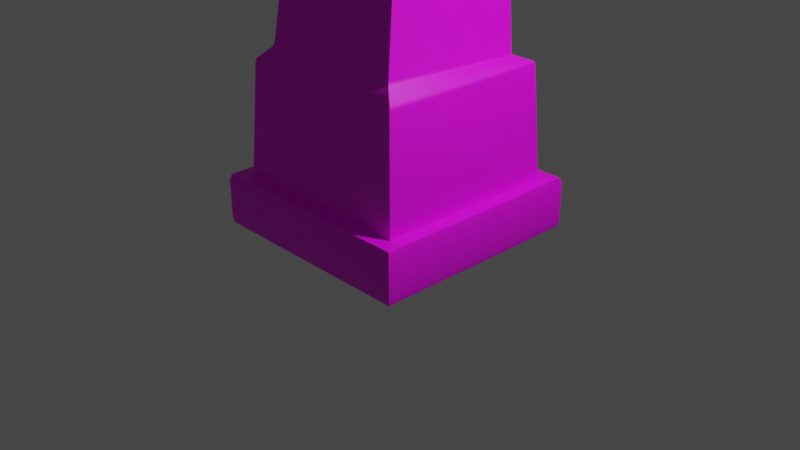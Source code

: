 # Source: pillar_example.blend  (saved by Blender 4.0.36; exported with 4.5.12 LTS)
import bpy
from mathutils import Matrix  # noqa: F401  (used for matrix-valued properties, if any)

bpy.ops.wm.read_factory_settings(use_empty=True)
scene = bpy.context.scene
scene.name = 'Scene'

# ---- collections
col_collection = bpy.data.collections.new('Collection'); scene.collection.children.link(col_collection)

# ---- images (referenced by path relative to the original .blend; pixels are not part of the script)
import os
ASSET_DIR = os.environ.get("B2B_ASSET_DIR", "")  # directory of the original .blend (textures are referenced by path, not embedded)
HERE = os.path.dirname(os.path.abspath(__file__))  # packed textures are extracted next to this script under _unpacked/

def load_image(name, relpath, width, height, colorspace="sRGB"):
    """Load a texture the original file referenced (path relative to the .blend, or extracted next to this script)."""
    p = next((c for c in (os.path.join(HERE, relpath), os.path.join(ASSET_DIR, relpath)) if relpath and os.path.exists(c)), "")
    if p:
        img = bpy.data.images.load(p, check_existing=True)
        img.name = name
    else:  # same state as the original file: an image datablock whose file is absent (Cycles renders it pink)
        img = bpy.data.images.new(name, width, height)
        img.source = "FILE"
        img.filepath = "//" + (relpath or name)
    img.colorspace_settings.name = colorspace
    return img
img_kip = load_image('kip', '', 1024, 1024, 'sRGB')

# ---- materials (node trees are filled in below, after node groups)
mat_checker = bpy.data.materials.new('checker')
mat_checker.use_transparent_shadow = False

# ---- node groups
ng_auto_smooth = bpy.data.node_groups.new('Auto Smooth', 'GeometryNodeTree')
_s = ng_auto_smooth.interface.new_socket(name='Geometry', in_out='OUTPUT', socket_type='NodeSocketGeometry')
_s = ng_auto_smooth.interface.new_socket(name='Geometry', in_out='INPUT', socket_type='NodeSocketGeometry')
_s = ng_auto_smooth.interface.new_socket(name='Angle', in_out='INPUT', socket_type='NodeSocketFloat')
_s.subtype = 'ANGLE'
_s.min_value = 0.0
_s.max_value = 3.142
ng_auto_smooth.is_modifier = True
_N = ng_auto_smooth.nodes; _L = ng_auto_smooth.links
n0 = _N.new('NodeGroupOutput'); n0.name = 'Group Output'; n0.location = (480, -100)
n1 = _N.new('NodeGroupInput'); n1.name = 'Group Input'; n1.location = (-420, -300)
n2 = _N.new('NodeGroupInput'); n2.name = 'Group Input.001'; n2.location = (-60, -100)
n3 = _N.new('GeometryNodeSetShadeSmooth'); n3.name = 'Set Shade Smooth'; n3.location = (120, -100)
n3.domain = 'EDGE'
n4 = _N.new('GeometryNodeSetShadeSmooth'); n4.name = 'Set Shade Smooth.001'; n4.location = (300, -100)
n5 = _N.new('GeometryNodeInputMeshEdgeAngle'); n5.name = 'Edge Angle'; n5.location = (-420, -220)
n6 = _N.new('GeometryNodeInputEdgeSmooth'); n6.name = 'Is Edge Smooth'; n6.location = (-60, -160)
n7 = _N.new('GeometryNodeInputShadeSmooth'); n7.name = 'Is Face Smooth'; n7.location = (-240, -340)
n8 = _N.new('FunctionNodeBooleanMath'); n8.name = 'Boolean Math'; n8.location = (-60, -220)
n9 = _N.new('FunctionNodeCompare'); n9.name = 'Compare'; n9.location = (-240, -180)
n9.operation = 'LESS_EQUAL'
_L.new(n5.outputs[0], n9.inputs[0])
_L.new(n4.outputs[0], n0.inputs[0])
_L.new(n1.outputs[1], n9.inputs[1])
_L.new(n9.outputs[0], n8.inputs[0])
_L.new(n7.outputs[0], n8.inputs[1])
_L.new(n2.outputs[0], n3.inputs[0])
_L.new(n6.outputs[0], n3.inputs[1])
_L.new(n3.outputs[0], n4.inputs[0])
_L.new(n8.outputs[0], n3.inputs[2])
n0.is_active_output = True

# ---- material node trees
mat_checker.use_nodes = True; mat_checker.node_tree.nodes.clear()
_N = mat_checker.node_tree.nodes; _L = mat_checker.node_tree.links
n0 = _N.new('ShaderNodeBsdfPrincipled'); n0.name = 'Principled BSDF'; n0.location = (10, 300)
n0.distribution = 'GGX'
n0.subsurface_method = 'BURLEY'
n0.inputs[3].default_value = 1.45
n0.inputs[27].default_value = (0.0, 0.0, 0.0, 1.0)
n0.inputs[28].default_value = 1.0
n1 = _N.new('ShaderNodeOutputMaterial'); n1.name = 'Material Output'; n1.location = (300, 300)
n2 = _N.new('ShaderNodeTexImage'); n2.name = 'Image Texture'; n2.location = (-280, 275)
n2.image = img_kip
_L.new(n0.outputs[0], n1.inputs[0])
_L.new(n2.outputs[0], n0.inputs[0])
n1.is_active_output = True

# ---- world
world_world = bpy.data.worlds.new('World'); scene.world = world_world
world_world.use_nodes = True; world_world.node_tree.nodes.clear()
_N = world_world.node_tree.nodes; _L = world_world.node_tree.links
n0 = _N.new('ShaderNodeOutputWorld'); n0.name = 'World Output'; n0.location = (300, 300)
n1 = _N.new('ShaderNodeBackground'); n1.name = 'Background'; n1.location = (10, 300)
n1.inputs[0].default_value = (0.05088, 0.05088, 0.05088, 1.0)
_L.new(n1.outputs[0], n0.inputs[0])
n0.is_active_output = True
world_world.color = (0.05088, 0.05088, 0.05088)
world_world.use_sun_shadow = False
world_world.sun_shadow_jitter_overblur = 0.0

# ---- cameras
cam_camera = bpy.data.cameras.new('Camera')
cam_camera.clip_end = 100.0
cam_camera.ortho_scale = 7.314

# ---- lights
light_light = bpy.data.lights.new('Light', 'POINT')
light_light.transmission_factor = 0.0
light_light.use_soft_falloff = False
light_light.energy = 1000.0
light_light.shadow_soft_size = 0.1
light_light.shadow_maximum_resolution = 0.006
light_light.use_absolute_resolution = True

# ---- meshes
me_cube_001 = bpy.data.meshes.new('Cube.001')
me_cube_001.from_pydata([(-1.03, -1.026, -0.06633), (-1.03, -1.026, 7.525), (-1.03, 0.9742, -0.06633), (-1.03, 0.9742, 7.525), (0.9697, -1.026, -0.06633), (0.9697, -1.026, 7.525), (0.9697, 0.9742, -0.06633), (0.9697, 0.9742, 7.525), (-1.03, -1.026, 6.987), (-1.03, -1.026, 0.4722), (-1.03, 0.9742, 0.4722), (-1.03, 0.9742, 6.987), (0.9697, 0.9742, 0.4722), (0.9697, 0.9742, 6.987), (0.9697, -1.026, 0.4722), (0.9697, -1.026, 6.987), (-1.201, 1.145, -0.007043), (-1.185, 1.129, -0.06633), (-1.185, -1.181, -0.06633), (-1.201, -1.196, -0.007043), (-1.201, -1.196, 7.466), (-1.185, -1.181, 7.525), (-1.185, 1.129, 7.525), (-1.201, 1.145, 7.466), (1.14, 1.145, -0.007043), (1.124, 1.129, -0.06633), (1.124, 1.129, 7.525), (1.14, 1.145, 7.466), (1.14, -1.196, -0.007043), (1.124, -1.181, -0.06633), (1.124, -1.181, 7.525), (1.14, -1.196, 7.466), (1.124, -1.181, 6.987), (1.14, -1.196, 7.046), (-1.201, -1.196, 7.046), (-1.185, -1.181, 6.987), (-1.185, -1.181, 0.4722), (-1.201, -1.196, 0.4129), (1.14, -1.196, 0.4129), (1.124, -1.181, 0.4722), (1.124, 1.129, 6.987), (1.14, 1.145, 7.046), (1.14, 1.145, 0.4129), (1.124, 1.129, 0.4722), (-1.185, 1.129, 6.987), (-1.201, 1.145, 7.046), (-1.201, 1.145, 0.4129), (-1.185, 1.129, 0.4722), (0.906, -0.9621, 5.787), (0.8342, -0.8903, 3.73), (-0.9666, -0.9621, 5.787), (-0.8948, -0.8903, 3.73), (0.906, 0.9105, 5.787), (0.8342, 0.8387, 3.73), (-0.9666, 0.9105, 5.787), (-0.8948, 0.8387, 3.73), (0.8198, -0.8139, 4.702), (0.8274, -0.9006, 4.592), (-0.9026, -0.9361, 5.315), (-0.8429, -0.6944, 5.181), (0.8197, 0.8232, 4.706), (0.8444, 0.8489, 4.579), (-0.8748, 0.8232, 4.706), (-0.905, 0.8489, 4.579), (-0.9348, 0.8787, 5.209), (-0.8958, 0.8441, 5.102), (0.8717, 0.8762, 5.165), (0.8379, 0.8415, 5.059), (0.858, -0.8522, 5.404), (0.8913, -0.9263, 5.52), (-0.5419, -0.6474, 4.811), (-0.5417, -0.356, 4.856), (-0.5654, 0.5493, 4.879), (-0.5561, 0.5588, 4.88), (-0.5736, 0.5657, 4.841), (-0.5696, 0.57, 5.104), (-0.5787, 0.5604, 5.101), (-0.5914, 0.5806, 5.138), (0.5559, 0.5591, 4.88), (0.5651, 0.5496, 4.88), (0.572, 0.5657, 4.841), (0.575, 0.5612, 5.074), (0.5657, 0.5706, 5.073), (0.5855, 0.5815, 5.105), (0.5344, -0.6332, 4.849), (0.5404, -0.6474, 4.811), (0.5591, -0.6579, 5.298), (0.5693, -0.6764, 5.337), (-0.2208, 0.08946, 7.525), (-0.3976, 0.2567, 7.746), (-0.3605, 0.2186, 7.742), (0.3483, 0.811, 7.746), (0.4845, 0.8483, 7.744), (-1.03, 0.9742, 7.667), (-1.003, 0.9436, 7.728), (-0.9047, -0.442, 7.746), (-0.9382, -0.5798, 7.741), (0.8989, -0.9562, 1.679), (0.9074, -0.9636, 1.644), (0.8454, -0.9015, 2.795), (0.8385, -0.8933, 2.763), (-0.968, -0.9636, 1.644), (-0.9595, -0.9562, 1.679), (-0.8991, -0.8933, 2.763), (-0.906, -0.9015, 2.795), (0.8987, 0.9018, 1.674), (0.9074, 0.9119, 1.644), (0.8454, 0.8499, 2.795), (0.8387, 0.8444, 2.759), (-0.9593, 0.9018, 1.674), (-0.968, 0.9119, 1.644), (-0.906, 0.8499, 2.795), (-0.8993, 0.8444, 2.759), (-0.7686, 0.7364, 2.615), (-0.7621, 0.7295, 2.572), (-0.8178, 0.7354, 1.754), (-0.8291, 0.7464, 1.717), (-0.8289, -0.8483, 1.807), (-0.8178, -0.8367, 1.849), (-0.7621, -0.7315, 2.661), (-0.7688, -0.7378, 2.699), (0.7079, 0.7364, 2.615), (0.7015, 0.7295, 2.572), (0.7572, 0.7354, 1.754), (0.7685, 0.7464, 1.717), (0.7082, -0.7378, 2.699), (0.7015, -0.7315, 2.661), (0.7572, -0.8367, 1.849), (0.7683, -0.8483, 1.807)], [], [(16, 46, 42, 24), (15, 13, 40, 32), (10, 12, 43, 47), (2, 6, 4, 0), (7, 88, 5), (34, 20, 23, 45), (19, 37, 46, 16), (33, 31, 20, 34), (13, 11, 44, 40), (111, 104, 51, 55), (13, 15, 48, 52), (8, 11, 54, 50), (28, 38, 37, 19), (5, 1, 21, 30), (7, 5, 30, 26), (6, 2, 17, 25), (0, 4, 29, 18), (8, 15, 32, 35), (4, 6, 25, 29), (3, 7, 26, 22), (1, 3, 22, 21), (45, 23, 27, 41), (14, 9, 36, 39), (9, 10, 47, 36), (24, 42, 38, 28), (12, 14, 39, 43), (41, 27, 31, 33), (11, 8, 35, 44), (17, 18, 19, 16), (21, 22, 23, 20), (25, 17, 16, 24), (22, 26, 27, 23), (29, 25, 24, 28), (26, 30, 31, 27), (18, 29, 28, 19), (30, 21, 20, 31), (33, 34, 35, 32), (37, 38, 39, 36), (41, 33, 32, 40), (38, 42, 43, 39), (45, 41, 40, 44), (42, 46, 47, 43), (34, 45, 44, 35), (46, 37, 36, 47), (2, 0, 18, 17), (11, 13, 52, 54), (115, 118, 119, 114), (106, 98, 14, 12), (100, 103, 120, 125), (118, 127, 126, 119), (109, 102, 117, 116), (64, 58, 50, 54), (69, 66, 52, 48), (105, 109, 116, 124), (66, 64, 54, 52), (58, 57, 69, 48, 50), (110, 106, 12, 10), (104, 99, 49, 51), (67, 68, 87, 83), (53, 55, 63, 61), (99, 107, 53, 49), (127, 123, 122, 126), (55, 51, 58, 63), (15, 8, 50, 48), (78, 73, 75, 82), (84, 79, 81, 86), (68, 56, 85, 87), (59, 65, 77, 70), (60, 62, 74, 80), (56, 60, 80, 85), (65, 67, 83, 77), (49, 53, 61, 57), (72, 71, 76), (59, 62, 63, 58), (62, 60, 61, 63), (60, 56, 57, 61), (69, 57, 56, 68), (65, 59, 58, 64), (67, 65, 64, 66), (68, 67, 66, 69), (51, 49, 57, 58), (72, 73, 74), (75, 76, 77), (78, 79, 80), (81, 82, 83), (71, 72, 74, 70), (75, 73, 72, 76), (73, 78, 80, 74), (81, 79, 78, 82), (79, 84, 85, 80), (87, 85, 84, 86), (76, 71, 70, 77), (82, 75, 77, 83), (86, 81, 83, 87), (62, 70, 74), (70, 62, 59), (3, 1, 96, 93), (7, 3, 93, 92), (5, 88, 1), (1, 88, 90, 96), (94, 89, 91), (88, 7, 92, 90), (90, 92, 91, 89), (96, 90, 89, 95), (94, 91, 92, 93), (95, 94, 93, 96), (95, 89, 94), (103, 112, 113, 120), (112, 108, 121, 113), (108, 100, 125, 121), (102, 97, 128, 117), (101, 110, 10, 9), (97, 105, 124, 128), (107, 111, 55, 53), (98, 101, 9, 14), (110, 101, 102, 109), (104, 111, 112, 103), (106, 110, 109, 105), (111, 107, 108, 112), (98, 106, 105, 97), (107, 99, 100, 108), (101, 98, 97, 102), (99, 104, 103, 100), (116, 117, 118, 115), (120, 113, 114, 119), (124, 116, 115, 123), (113, 121, 122, 114), (128, 124, 123, 127), (121, 125, 126, 122), (117, 128, 127, 118), (125, 120, 119, 126), (123, 115, 114, 122)])
me_cube_001.polygons.foreach_set('use_smooth', [True] * 132)
_k = set([(1, 3), (1, 88), (3, 7), (7, 88), (21, 30), (90, 92), (90, 96), (92, 93), (93, 96)])
me_cube_001.attributes.new('sharp_edge', 'BOOLEAN', 'EDGE').data.foreach_set('value', [ (min(e.vertices), max(e.vertices)) in _k for e in me_cube_001.edges])
_uv = me_cube_001.uv_layers.new(name='UVMap')
_uv.uv.foreach_set('vector', [0.6532, 0.8573, 0.6261, 0.8449, 0.6587, 0.6911, 0.6908, 0.6926, 0.141, 0.4921, 0.09534, 0.6464, 0.08297, 0.6441, 0.1317, 0.4864, 0.6127, 0.8382, 0.6422, 0.6899, 0.6539, 0.691, 0.6218, 0.843, 0.3881, 0.05254, 0.6285, 0.05254, 0.6285, 0.2929, 0.3881, 0.2929, 0.7178, 0.2891, 0.8441, 0.166, 0.9708, 0.2883, 0.1765, 0.9711, 0.1428, 0.9899, 0.05471, 0.8212, 0.08664, 0.8136, 0.5533, 0.9892, 0.5268, 0.968, 0.6261, 0.8449, 0.6532, 0.8573, 0.1273, 0.4842, 0.0997, 0.4695, 0.2084, 0.3361, 0.235, 0.3591, 0.09534, 0.6464, 0.1048, 0.8091, 0.09134, 0.8122, 0.08297, 0.6441, 0.4313, 0.787, 0.4224, 0.8925, 0.3699, 0.8904, 0.3738, 0.7832, 0.09534, 0.6464, 0.141, 0.4921, 0.2331, 0.5351, 0.1897, 0.663, 0.1857, 0.9472, 0.1048, 0.8091, 0.1911, 0.7915, 0.2426, 0.914, 0.6644, 0.5247, 0.6357, 0.534, 0.5454, 0.398, 0.5744, 0.3789, 0.9708, 0.2883, 0.9439, 0.03487, 0.9616, 0.01304, 0.9926, 0.3078, 0.7178, 0.2891, 0.9708, 0.2883, 0.9926, 0.3078, 0.699, 0.3078, 0.6285, 0.05254, 0.3881, 0.05254, 0.3695, 0.03394, 0.6471, 0.03394, 0.3881, 0.2929, 0.6285, 0.2929, 0.6471, 0.3115, 0.3695, 0.3115, 0.2388, 0.3769, 0.141, 0.4921, 0.1317, 0.4864, 0.2381, 0.3636, 0.6285, 0.2929, 0.6285, 0.05254, 0.6471, 0.03394, 0.6471, 0.3115, 0.7318, 0.0723, 0.7178, 0.2891, 0.699, 0.3078, 0.717, 0.05516, 0.9386, 0.08705, 0.7318, 0.0723, 0.717, 0.05516, 0.9558, 0.07219, 0.08664, 0.8136, 0.05471, 0.8212, 0.04405, 0.6388, 0.07787, 0.6435, 0.6194, 0.5394, 0.5387, 0.4202, 0.5422, 0.4016, 0.6315, 0.5355, 0.5226, 0.951, 0.6127, 0.8382, 0.6218, 0.843, 0.5237, 0.9638, 0.6908, 0.6926, 0.6587, 0.6911, 0.6357, 0.534, 0.6644, 0.5247, 0.6422, 0.6899, 0.6194, 0.5394, 0.6315, 0.5355, 0.6539, 0.691, 0.07787, 0.6435, 0.04405, 0.6388, 0.0997, 0.4695, 0.1273, 0.4842, 0.1048, 0.8091, 0.1857, 0.9472, 0.1803, 0.9674, 0.09134, 0.8122, 0.6574, 0.8592, 0.5578, 0.9911, 0.5533, 0.9892, 0.6532, 0.8573, 0.1377, 0.9911, 0.04986, 0.8226, 0.05471, 0.8212, 0.1428, 0.9899, 0.6955, 0.6927, 0.6574, 0.8592, 0.6532, 0.8573, 0.6908, 0.6926, 0.04986, 0.8226, 0.039, 0.6382, 0.04405, 0.6388, 0.05471, 0.8212, 0.6687, 0.5231, 0.6955, 0.6927, 0.6908, 0.6926, 0.6644, 0.5247, 0.039, 0.6382, 0.09538, 0.4672, 0.0997, 0.4695, 0.04405, 0.6388, 0.5788, 0.3775, 0.6687, 0.5231, 0.6644, 0.5247, 0.5744, 0.3789, 0.09538, 0.4672, 0.2038, 0.3339, 0.2084, 0.3361, 0.0997, 0.4695, 0.1273, 0.4842, 0.235, 0.3591, 0.2381, 0.3636, 0.1317, 0.4864, 0.5454, 0.398, 0.6357, 0.534, 0.6315, 0.5355, 0.5422, 0.4016, 0.07787, 0.6435, 0.1273, 0.4842, 0.1317, 0.4864, 0.08297, 0.6441, 0.6357, 0.534, 0.6587, 0.6911, 0.6539, 0.691, 0.6315, 0.5355, 0.08664, 0.8136, 0.07787, 0.6435, 0.08297, 0.6441, 0.09134, 0.8122, 0.6587, 0.6911, 0.6261, 0.8449, 0.6218, 0.843, 0.6539, 0.691, 0.1765, 0.9711, 0.08664, 0.8136, 0.09134, 0.8122, 0.1803, 0.9674, 0.6261, 0.8449, 0.5268, 0.968, 0.5237, 0.9638, 0.6218, 0.843, 0.3881, 0.05254, 0.3881, 0.2929, 0.3695, 0.3115, 0.3695, 0.03394, 0.1048, 0.8091, 0.09534, 0.6464, 0.1897, 0.663, 0.1911, 0.7915, 0.5166, 0.8038, 0.4583, 0.8908, 0.4373, 0.8822, 0.4502, 0.7877, 0.5528, 0.6844, 0.5367, 0.5584, 0.6194, 0.5394, 0.6422, 0.6899, 0.4385, 0.5653, 0.4515, 0.4659, 0.4588, 0.4731, 0.4503, 0.5676, 0.4827, 0.4667, 0.52, 0.5609, 0.4528, 0.5677, 0.461, 0.4737, 0.529, 0.8071, 0.4649, 0.9025, 0.4602, 0.8927, 0.5191, 0.8047, 0.2287, 0.7824, 0.2721, 0.9002, 0.2426, 0.914, 0.1911, 0.7915, 0.2512, 0.5434, 0.2341, 0.6695, 0.1897, 0.663, 0.2331, 0.5351, 0.5505, 0.6843, 0.529, 0.8071, 0.5191, 0.8047, 0.5373, 0.6814, 0.2341, 0.6695, 0.2287, 0.7824, 0.1911, 0.7915, 0.1897, 0.663, 0.3178, 0.436, 0.3203, 0.5565, 0.2512, 0.5434, 0.2331, 0.5351, 0.2939, 0.4191, 0.5312, 0.8078, 0.5528, 0.6844, 0.6422, 0.6899, 0.6127, 0.8382, 0.4493, 0.4651, 0.4365, 0.5652, 0.3787, 0.5628, 0.3952, 0.4594, 0.2418, 0.6707, 0.2584, 0.5507, 0.2713, 0.5724, 0.2623, 0.6742, 0.3768, 0.675, 0.3738, 0.7832, 0.3202, 0.7808, 0.3193, 0.6741, 0.4365, 0.5652, 0.4421, 0.6773, 0.3768, 0.675, 0.3787, 0.5628, 0.52, 0.5609, 0.5347, 0.6813, 0.4595, 0.6795, 0.4528, 0.5677, 0.3738, 0.7832, 0.3699, 0.8904, 0.2721, 0.9002, 0.3202, 0.7808, 0.141, 0.4921, 0.2388, 0.3769, 0.2939, 0.4191, 0.2331, 0.5351, 0.2841, 0.6762, 0.2816, 0.775, 0.2626, 0.7743, 0.2654, 0.6751, 0.2936, 0.5796, 0.2842, 0.6751, 0.2654, 0.674, 0.2732, 0.574, 0.2584, 0.5507, 0.3123, 0.5614, 0.2957, 0.5792, 0.2713, 0.5724, 0.2751, 0.8802, 0.2356, 0.781, 0.2603, 0.7746, 0.2778, 0.8325, 0.3108, 0.674, 0.3127, 0.7807, 0.2844, 0.7756, 0.2876, 0.6758, 0.3123, 0.5614, 0.3108, 0.674, 0.2876, 0.6758, 0.2957, 0.5792, 0.2356, 0.781, 0.2418, 0.6707, 0.2623, 0.6742, 0.2603, 0.7746, 0.3787, 0.5628, 0.3768, 0.675, 0.3193, 0.6741, 0.3203, 0.5565, 0.2816, 0.7759, 0.277, 0.8251, 0.2627, 0.7752, 0.2751, 0.8802, 0.3127, 0.7807, 0.3202, 0.7808, 0.2721, 0.9002, 0.3127, 0.7807, 0.3108, 0.674, 0.3193, 0.6741, 0.3202, 0.7808, 0.3108, 0.674, 0.3123, 0.5614, 0.3203, 0.5565, 0.3193, 0.6741, 0.2512, 0.5434, 0.3203, 0.5565, 0.3123, 0.5614, 0.2584, 0.5507, 0.2356, 0.781, 0.2751, 0.8802, 0.2721, 0.9002, 0.2287, 0.7824, 0.2418, 0.6707, 0.2356, 0.781, 0.2287, 0.7824, 0.2341, 0.6695, 0.2584, 0.5507, 0.2418, 0.6707, 0.2341, 0.6695, 0.2512, 0.5434, 0.3952, 0.4594, 0.3787, 0.5628, 0.3203, 0.5565, 0.3178, 0.436, 0.2816, 0.7759, 0.2816, 0.775, 0.2844, 0.7756, 0.2626, 0.7743, 0.2627, 0.7752, 0.2603, 0.7746, 0.2841, 0.6762, 0.2842, 0.6751, 0.2876, 0.6758, 0.2654, 0.674, 0.2654, 0.6751, 0.2623, 0.6742, 0.277, 0.8251, 0.2816, 0.7759, 0.2844, 0.7756, 0.2778, 0.8325, 0.2626, 0.7743, 0.2816, 0.775, 0.2816, 0.7759, 0.2627, 0.7752, 0.2816, 0.775, 0.2841, 0.6762, 0.2876, 0.6758, 0.2844, 0.7756, 0.2654, 0.674, 0.2842, 0.6751, 0.2841, 0.6762, 0.2654, 0.6751, 0.2842, 0.6751, 0.2936, 0.5796, 0.2957, 0.5792, 0.2876, 0.6758, 0.2713, 0.5724, 0.2957, 0.5792, 0.2936, 0.5796, 0.2732, 0.574, 0.2627, 0.7752, 0.277, 0.8251, 0.2778, 0.8325, 0.2603, 0.7746, 0.2654, 0.6751, 0.2626, 0.7743, 0.2603, 0.7746, 0.2623, 0.6742, 0.2732, 0.574, 0.2654, 0.674, 0.2623, 0.6742, 0.2713, 0.5724, 0.3127, 0.7807, 0.2778, 0.8325, 0.2844, 0.7756, 0.2778, 0.8325, 0.3127, 0.7807, 0.2751, 0.8802, 0.7318, 0.0723, 0.9439, 0.03487, 0.8847, 0.06721, 0.7468, 0.08563, 0.7178, 0.2891, 0.7318, 0.0723, 0.7468, 0.08563, 0.7454, 0.2222, 0.9708, 0.2883, 0.8441, 0.166, 0.9439, 0.03487, 0.9439, 0.03487, 0.8441, 0.166, 0.8192, 0.1429, 0.8847, 0.06721, 0.7526, 0.09061, 0.8151, 0.1393, 0.7505, 0.2091, 0.8441, 0.166, 0.7178, 0.2891, 0.7454, 0.2222, 0.8192, 0.1429, 0.8192, 0.1429, 0.7454, 0.2222, 0.7505, 0.2091, 0.8151, 0.1393, 0.8847, 0.06721, 0.8192, 0.1429, 0.8151, 0.1393, 0.8724, 0.07325, 0.7526, 0.09061, 0.7505, 0.2091, 0.7454, 0.2222, 0.7468, 0.08563, 0.8724, 0.07325, 0.7526, 0.09061, 0.7468, 0.08563, 0.8847, 0.06721, 0.8724, 0.07325, 0.8151, 0.1393, 0.7526, 0.09061, 0.4245, 0.8922, 0.4336, 0.7872, 0.4473, 0.7874, 0.4351, 0.8824, 0.4336, 0.7872, 0.4448, 0.6774, 0.4564, 0.6794, 0.4473, 0.7874, 0.4448, 0.6774, 0.4385, 0.5653, 0.4503, 0.5676, 0.4564, 0.6794, 0.4918, 0.4524, 0.5342, 0.5589, 0.5229, 0.5603, 0.4847, 0.4652, 0.4667, 0.9044, 0.5312, 0.8078, 0.6127, 0.8382, 0.5226, 0.951, 0.5342, 0.5589, 0.5505, 0.6843, 0.5373, 0.6814, 0.5229, 0.5603, 0.4421, 0.6773, 0.4313, 0.787, 0.3738, 0.7832, 0.3768, 0.675, 0.5367, 0.5584, 0.4937, 0.4511, 0.5387, 0.4202, 0.6194, 0.5394, 0.5312, 0.8078, 0.4667, 0.9044, 0.4649, 0.9025, 0.529, 0.8071, 0.4224, 0.8925, 0.4313, 0.787, 0.4336, 0.7872, 0.4245, 0.8922, 0.5528, 0.6844, 0.5312, 0.8078, 0.529, 0.8071, 0.5505, 0.6843, 0.4313, 0.787, 0.4421, 0.6773, 0.4448, 0.6774, 0.4336, 0.7872, 0.5367, 0.5584, 0.5528, 0.6844, 0.5505, 0.6843, 0.5342, 0.5589, 0.4421, 0.6773, 0.4365, 0.5652, 0.4385, 0.5653, 0.4448, 0.6774, 0.4937, 0.4511, 0.5367, 0.5584, 0.5342, 0.5589, 0.4918, 0.4524, 0.4365, 0.5652, 0.4493, 0.4651, 0.4515, 0.4659, 0.4385, 0.5653, 0.5191, 0.8047, 0.4602, 0.8927, 0.4583, 0.8908, 0.5166, 0.8038, 0.4351, 0.8824, 0.4473, 0.7874, 0.4502, 0.7877, 0.4373, 0.8822, 0.5373, 0.6814, 0.5191, 0.8047, 0.5166, 0.8038, 0.5347, 0.6813, 0.4473, 0.7874, 0.4564, 0.6794, 0.4595, 0.6795, 0.4502, 0.7877, 0.5229, 0.5603, 0.5373, 0.6814, 0.5347, 0.6813, 0.52, 0.5609, 0.4564, 0.6794, 0.4503, 0.5676, 0.4528, 0.5677, 0.4595, 0.6795, 0.4847, 0.4652, 0.5229, 0.5603, 0.52, 0.5609, 0.4827, 0.4667, 0.4503, 0.5676, 0.4588, 0.4731, 0.461, 0.4737, 0.4528, 0.5677, 0.5347, 0.6813, 0.5166, 0.8038, 0.4502, 0.7877, 0.4595, 0.6795])
me_cube_001.materials.append(mat_checker)
me_cube_001.use_remesh_fix_poles = True
me_cube_001.use_remesh_preserve_attributes = False
me_cube_001.use_mirror_vertex_groups = False
me_cube_001.use_paint_bone_selection = False
me_cube_001.use_paint_mask = True
me_cube_001.update()

# ---- objects
ob_light = bpy.data.objects.new('Light', light_light)
ob_camera = bpy.data.objects.new('Camera', cam_camera)
ob_cube = bpy.data.objects.new('Cube', me_cube_001)

# ---- transforms, parenting, visibility, modifiers, constraints
ob_light.location = (4.076, 1.005, 5.904)
ob_light.rotation_euler = (0.6503, 0.05522, 1.866)
ob_light.lock_rotations_4d = False
ob_light.empty_display_type = 'ARROWS'
ob_light.color = (0.0, 0.0, 0.0, 0.0)
ob_light.lineart.crease_threshold = 0.0
ob_camera.location = (7.359, -6.926, 4.958)
ob_camera.rotation_euler = (1.109, 0.0, 0.8149)
ob_camera.lock_rotations_4d = False
ob_camera.empty_display_type = 'ARROWS'
ob_camera.color = (0.0, 0.0, 0.0, 0.0)
ob_camera.display_type = 'WIRE'
ob_camera.lineart.crease_threshold = 0.0
ob_cube.location = (0.0, 0.0, 0.0)
ob_cube.lineart.crease_threshold = 0.0
_m = ob_cube.modifiers.new('Auto Smooth', 'NODES')
_m.node_group = ng_auto_smooth
_gi = [s.identifier for s in ng_auto_smooth.interface.items_tree if s.item_type == 'SOCKET' and s.in_out == 'INPUT']
_m[_gi[1]] = 0.8343  # Angle

# ---- collection membership
col_collection.objects.link(ob_light)
col_collection.objects.link(ob_camera)
col_collection.objects.link(ob_cube)

# ---- scene / render settings (as saved in the file)
scene.camera = ob_camera
scene.frame_start = 1; scene.frame_end = 250; scene.frame_set(189)
scene.render.engine = 'BLENDER_EEVEE_NEXT'
scene.cycles.use_denoising = False
scene.cycles.samples = 128
scene.cycles.sampling_pattern = 'TABULATED_SOBOL'
scene.cycles.use_adaptive_sampling = False
scene.cycles.use_light_tree = False
scene.view_settings.view_transform = 'Filmic'
bpy.context.view_layer.update()
